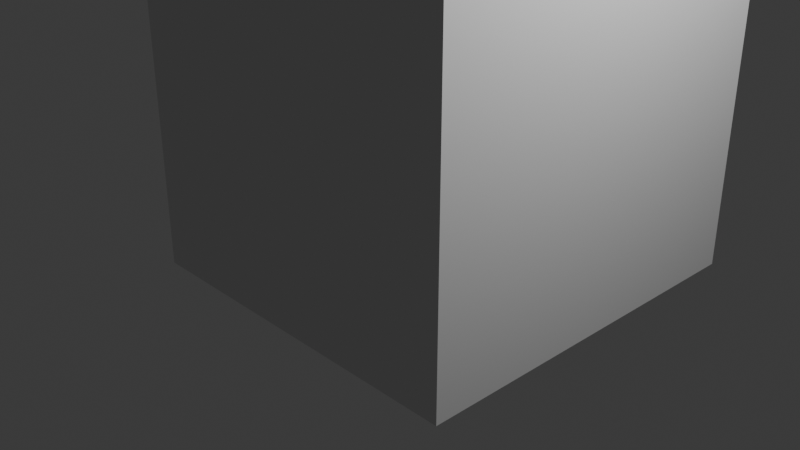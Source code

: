 # Source: corridor.blend  (saved by Blender 4.3.34; exported with 4.5.12 LTS)
import bpy
from mathutils import Matrix  # noqa: F401  (used for matrix-valued properties, if any)

bpy.ops.wm.read_factory_settings(use_empty=True)
scene = bpy.context.scene
scene.name = 'Scene'

# ---- collections
col_collection = bpy.data.collections.new('Collection'); scene.collection.children.link(col_collection)
col_collection_1 = bpy.data.collections.new('Collection 1'); scene.collection.children.link(col_collection_1)

# ---- world
world_world = bpy.data.worlds.new('World'); scene.world = world_world
world_world.use_nodes = True; world_world.node_tree.nodes.clear()
_N = world_world.node_tree.nodes; _L = world_world.node_tree.links
n0 = _N.new('ShaderNodeOutputWorld'); n0.name = 'World Output'; n0.location = (300, 300)
n1 = _N.new('ShaderNodeBackground'); n1.name = 'Background'; n1.location = (10, 300)
n1.inputs[0].default_value = (0.05088, 0.05088, 0.05088, 1.0)
_L.new(n1.outputs[0], n0.inputs[0])
n0.is_active_output = True
world_world.color = (0.05088, 0.05088, 0.05088)
world_world.sun_shadow_jitter_overblur = 0.0

# ---- cameras
cam_camera = bpy.data.cameras.new('Camera')
cam_camera.clip_end = 100.0
cam_camera.ortho_scale = 7.314

# ---- lights
light_light = bpy.data.lights.new('Light', 'POINT')
light_light.energy = 1000.0
light_light.shadow_soft_size = 0.1

# ---- meshes
me_cube_002 = bpy.data.meshes.new('Cube.002')
me_cube_002.from_pydata([(-2.0, -1.253, -0.7521), (-2.0, -1.253, 3.248), (-2.0, 2.747, -0.7521), (-2.0, 2.747, 3.248), (2.0, -1.253, -0.7521), (2.0, -1.253, 3.248), (2.0, 2.747, -0.7521), (2.0, 2.747, 3.248), (0.9333, -1.253, 2.581), (1.333, -1.253, 2.181), (1.616, -1.253, 2.864), (1.333, -1.253, 0.3146), (0.9333, -1.253, -0.08544), (1.616, -1.253, -0.3683), (-1.333, -1.253, 2.181), (-0.9333, -1.253, 2.581), (-1.616, -1.253, 2.864), (-0.9333, -1.253, -0.08544), (-1.333, -1.253, 0.3146), (-1.616, -1.253, -0.3683), (-0.9333, 2.747, 2.581), (-1.333, 2.747, 2.181), (-1.616, 2.747, 2.864), (-1.333, 2.747, 0.3146), (-0.9333, 2.747, -0.08544), (-1.616, 2.747, -0.3683), (1.333, 2.747, 2.181), (0.9333, 2.747, 2.581), (1.616, 2.747, 2.864), (0.9333, 2.747, -0.08544), (1.333, 2.747, 0.3146), (1.616, 2.747, -0.3683), (-0.9333, -1.053, 2.581), (-1.333, -1.053, 2.181), (1.333, -1.053, 2.181), (0.9333, -1.053, 2.581), (-0.9333, -1.053, -0.08544), (-1.333, -1.053, 0.3146), (0.9333, -1.053, -0.08544), (1.333, -1.053, 0.3146), (-0.4667, -1.253, 2.581), (0.7, -1.253, -0.08544), (-0.7, -1.253, -0.08544), (0.7, -1.053, -0.08544), (-0.7, -1.053, -0.08544), (0.4667, -1.253, 2.581), (-0.4667, -1.053, 2.581), (0.4667, -1.053, 2.581), (-0.7, -1.053, 0.3146), (-0.7, -1.253, 0.3146), (0.7, -1.053, 0.3146), (0.7, -1.253, 0.3146), (0.9333, 0.8467, 2.581), (1.333, 0.8467, 0.3146), (1.333, 0.8467, 2.181), (0.9333, 0.8467, -0.08544), (-1.333, 0.8467, 2.181), (-0.9333, 0.8467, -0.08544), (-0.9333, 0.8467, 2.581), (-1.333, 0.8467, 0.3146), (-1.333, 0.9608, 2.181), (0.9333, 0.9608, 2.581), (-0.9333, 0.9608, -0.08544), (1.333, 0.9608, 0.3146), (1.333, 0.9608, 2.181), (0.9333, 0.9608, -0.08544), (-0.9333, 0.9608, 2.581), (-1.333, 0.9608, 0.3146), (-0.84, -1.053, 0.6287), (-0.84, -1.253, 0.6287), (0.84, -1.053, 0.6287), (0.84, -1.253, 0.6287), (-0.7, -1.053, 0.5112), (-0.7, -1.253, 0.5112), (0.7, -1.053, 0.5112), (0.7, -1.253, 0.5112), (-0.7214, -1.053, 1.915), (-0.84, -1.053, 1.796), (-0.9444, -1.053, 1.971), (-0.782, -1.053, 2.018), (-0.84, -1.253, 1.796), (-0.7214, -1.253, 1.915), (-0.782, -1.253, 2.018), (-0.9444, -1.253, 1.971), (0.84, -1.053, 1.796), (0.7214, -1.053, 1.915), (0.782, -1.053, 2.018), (0.9444, -1.053, 1.971), (0.7214, -1.253, 1.915), (0.84, -1.253, 1.796), (0.9444, -1.253, 1.971), (0.782, -1.253, 2.018), (-0.9333, -0.8716, 2.581), (-1.333, -0.8716, 0.3146), (-1.333, -0.8716, 2.181), (-0.9333, -0.8716, -0.08544), (1.333, -0.8716, 2.181), (0.9333, -0.8716, -0.08544), (0.9333, -0.8716, 2.581), (1.333, -0.8716, 0.3146), (1.133, -1.053, 0.1146), (-1.133, -1.053, 0.1146), (1.133, -1.053, 2.381), (-1.133, -1.053, 2.381), (-1.133, -0.8716, 0.1146), (-1.133, -0.8716, 2.381), (1.133, -0.8716, 2.381), (1.133, -0.8716, 0.1146), (-1.133, -1.053, 2.181), (-1.133, -1.053, 0.3146), (-1.133, -0.8716, 0.3146), (-1.133, -0.8716, 2.181), (1.133, -0.8716, 2.181), (1.133, -1.053, 2.181), (1.133, -1.053, 0.3146), (1.133, -0.8716, 0.3146)], [], [(29, 31, 6, 2, 25, 24), (7, 3, 1, 5), (6, 7, 5, 4), (2, 6, 4, 0), (31, 30, 26, 28, 7, 6), (2, 3, 22, 21, 23, 25), (3, 7, 28, 27, 20, 22), (19, 18, 14, 16, 1, 0), (63, 64, 26, 30), (67, 23, 21, 60), (0, 1, 3, 2), (4, 13, 12, 41, 42, 17, 19, 0), (5, 1, 16, 15, 40, 45, 8, 10), (8, 9, 10), (11, 12, 13), (14, 15, 16), (17, 18, 19), (20, 21, 22), (23, 24, 25), (26, 27, 28), (29, 30, 31), (62, 24, 23, 67), (4, 5, 10, 9, 11, 13), (106, 102, 113, 112), (106, 102, 35, 98), (107, 100, 114, 115), (58, 52, 98, 35, 47, 46, 32, 92), (57, 95, 36, 44, 43, 38, 97, 55), (11, 9, 90, 89, 71, 75, 51), (44, 42, 41, 43), (18, 17, 42, 49), (76, 85, 88, 81), (49, 42, 44, 48), (71, 89, 84, 70), (73, 49, 48, 72), (41, 51, 50, 43), (39, 50, 74, 70, 84, 87, 34), (45, 40, 82, 81, 88, 91), (14, 18, 49, 73, 69, 80, 83), (9, 8, 45, 91, 90), (37, 33, 78, 77, 68, 72, 48), (80, 69, 68, 77), (15, 14, 83, 82, 40), (36, 101, 37, 48, 44), (38, 43, 50, 39, 100), (12, 11, 51, 41), (34, 87, 86, 47, 35, 102), (64, 54, 52, 61), (65, 55, 53, 63), (99, 96, 54, 53), (66, 58, 56, 60), (95, 57, 59, 93, 104), (93, 59, 56, 94), (62, 57, 55, 65), (66, 61, 52, 58), (20, 27, 61, 66), (24, 62, 65, 29), (20, 66, 60, 21), (29, 65, 63, 30), (26, 64, 61, 27), (57, 62, 67, 59), (59, 67, 60, 56), (53, 54, 64, 63), (79, 78, 33, 103, 32, 46), (75, 71, 70, 74), (51, 75, 74, 50), (69, 73, 72, 68), (76, 77, 78, 79), (80, 81, 82, 83), (84, 85, 86, 87), (88, 89, 90, 91), (80, 77, 76, 81), (88, 85, 84, 89), (47, 86, 85, 76, 79, 46), (93, 94, 111, 110), (104, 101, 109, 110), (58, 92, 105, 94, 56), (96, 99, 115, 112), (54, 96, 106, 98, 52), (55, 97, 107, 99, 53), (36, 95, 104, 101), (92, 32, 103, 105), (105, 103, 108, 111), (97, 38, 100, 107), (109, 110, 111, 108), (37, 93, 110, 109), (94, 33, 108, 111), (33, 37, 109, 108), (114, 113, 112, 115), (34, 96, 112, 113), (39, 34, 113, 114), (99, 39, 114, 115), (112, 96, 106), (107, 115, 99), (104, 110, 93), (105, 111, 94)])
_uv = me_cube_002.uv_layers.new(name='UVMap')
_uv.uv.foreach_set('vector', [0.4583, 0.4042, 0.423, 0.452, 0.375, 0.5, 0.4583, 0.25, 0.4583, 0.298, 0.4583, 0.3458, 0.625, 0.5, 0.875, 0.5, 0.875, 0.75, 0.625, 0.75, 0.4583, 0.5, 0.625, 0.5, 0.5417, 0.75, 0.4583, 0.75, 0.125, 0.5, 0.375, 0.5, 0.375, 0.75, 0.125, 0.75, 0.4583, 0.452, 0.4708, 0.4167, 0.5292, 0.4167, 0.5417, 0.452, 0.5417, 0.5, 0.4583, 0.5, 0.4583, 0.25, 0.5417, 0.25, 0.5417, 0.298, 0.5292, 0.3333, 0.4708, 0.3333, 0.4583, 0.298, 0.625, 0.25, 0.5417, 0.5, 0.5417, 0.452, 0.5417, 0.4042, 0.5417, 0.3458, 0.577, 0.298, 0.4583, 0.952, 0.4708, 0.9167, 0.5292, 0.9167, 0.5417, 0.952, 0.5417, 1.0, 0.4583, 1.0, 0.4708, 0.6027, 0.5292, 0.6027, 0.5292, 0.4167, 0.4708, 0.4167, 0.4708, 0.5938, 0.4708, 0.3333, 0.5292, 0.3333, 0.5292, 0.5938, 0.4583, 0.0, 0.5417, 0.0, 0.5417, 0.25, 0.4583, 0.25, 0.4583, 0.75, 0.4583, 0.798, 0.4583, 0.8458, 0.4583, 0.8604, 0.4583, 0.8896, 0.4583, 0.9042, 0.423, 0.952, 0.375, 1.0, 0.625, 0.75, 0.5417, 1.0, 0.5417, 0.952, 0.5417, 0.9042, 0.5417, 0.8896, 0.5417, 0.8604, 0.5417, 0.8458, 0.577, 0.798, 0.5417, 0.8333, 0.5292, 0.8333, 0.5417, 0.798, 0.4708, 0.8333, 0.4583, 0.8333, 0.4583, 0.798, 0.5292, 0.9167, 0.5417, 0.9167, 0.5417, 0.952, 0.4583, 0.9042, 0.4583, 0.9167, 0.423, 0.952, 0.5417, 0.3333, 0.5292, 0.3333, 0.5417, 0.298, 0.4708, 0.3333, 0.4583, 0.3333, 0.4583, 0.298, 0.5292, 0.4167, 0.5417, 0.4167, 0.5417, 0.452, 0.4583, 0.4042, 0.4583, 0.4167, 0.423, 0.452, 0.4583, 0.5951, 0.4583, 0.3458, 0.4708, 0.3333, 0.4708, 0.5938, 0.4583, 0.75, 0.5417, 0.75, 0.5417, 0.798, 0.5292, 0.8333, 0.4708, 0.8333, 0.4583, 0.798, 0.5354, 0.7162, 0.5354, 0.8181, 0.5292, 0.8125, 0.5292, 0.7135, 0.5354, 0.7162, 0.5354, 0.8181, 0.5417, 0.8237, 0.5417, 0.7189, 0.4646, 0.7162, 0.4646, 0.8181, 0.4708, 0.8125, 0.4708, 0.7135, 0.5417, 0.611, 0.5417, 0.614, 0.5417, 0.7189, 0.5417, 0.8237, 0.5417, 0.8369, 0.5417, 0.8631, 0.5417, 0.8762, 0.5417, 0.7436, 0.4583, 0.611, 0.4583, 0.7436, 0.4583, 0.8762, 0.4583, 0.8631, 0.4583, 0.8369, 0.4583, 0.8238, 0.4583, 0.7189, 0.4583, 0.614, 0.4708, 0.8333, 0.5292, 0.8333, 0.2324, 0.4024, 0.1598, 0.3, 0.2292, 0.4302, 0.2674, 0.5019, 0.3056, 0.5736, 0.4583, 0.8631, 0.4583, 0.8896, 0.4583, 0.8604, 0.4583, 0.8369, 0.4583, 0.9167, 0.4583, 0.9042, 0.0, 0.0, 0.1806, 0.2965, 0.0, 0.0, 0.0, 0.0, 0.0, 0.0, 0.0, 0.0, 0.0, 0.0, 0.0, 0.0, 0.0, 0.0, 0.0, 0.0, 0.0, 0.0, 0.0, 0.0, 0.0, 0.0, 0.0, 0.0, 0.0, 0.0, 0.0, 0.0, 0.0, 0.0, 0.0, 0.0, 0.0, 0.0, 0.0, 0.0, 0.0, 0.0, 0.0, 0.0, 0.0, 0.0, 0.0, 0.0, 0.0, 0.0, 0.0, 0.0, 0.0, 0.0, 0.0, 0.0, 0.0, 0.0, 0.0, 0.0, 0.5417, 0.8896, 0.0841, 0.1381, 0.01079, 0.02025, 0.142, 0.2666, 0.1291, 0.2423, 0.5292, 0.9167, 0.4583, 0.9167, 0.1806, 0.2965, 0.2257, 0.3707, 0.2708, 0.4448, 0.3528, 0.5794, 0.3967, 0.6615, 0.5292, 0.8333, 0.5417, 0.8458, 0.0, 0.0, 0.1291, 0.2423, 0.2324, 0.4024, 0.0, 0.0, 0.0, 0.0, 0.0, 0.0, 0.0, 0.0, 0.0, 0.0, 0.0, 0.0, 0.0, 0.0, 0.0, 0.0, 0.0, 0.0, 0.0, 0.0, 0.0, 0.0, 0.5417, 0.9042, 0.5292, 0.9167, 0.3967, 0.6615, 0.3891, 0.6391, 0.5417, 0.8896, 0.0, 0.0, 0.0, 0.0, 0.0, 0.0, 0.0, 0.0, 0.0, 0.0, 0.0, 0.0, 0.0, 0.0, 0.0, 0.0, 0.0, 0.0, 0.0, 0.0, 0.4583, 0.8333, 0.4708, 0.8333, 0.3056, 0.5736, 0.4583, 0.8604, 0.0, 0.0, 0.0, 0.0, 0.0, 0.0, 0.0, 0.0, 0.0, 0.0, 0.0, 0.0, 0.5292, 0.6027, 0.5292, 0.6146, 0.5417, 0.614, 0.5417, 0.6014, 0.4583, 0.6014, 0.4583, 0.614, 0.4708, 0.6146, 0.4708, 0.6027, 0.4708, 0.7135, 0.5292, 0.7135, 0.5292, 0.6146, 0.4708, 0.6146, 0.5417, 0.5951, 0.5417, 0.611, 0.5292, 0.6104, 0.5292, 0.5938, 0.4583, 0.7436, 0.4583, 0.611, 0.4708, 0.6104, 0.4708, 0.749, 0.4646, 0.7463, 0.4708, 0.749, 0.4708, 0.6104, 0.5292, 0.6104, 0.5292, 0.749, 0.4583, 0.5951, 0.4583, 0.611, 0.4583, 0.614, 0.4583, 0.6014, 0.5417, 0.5951, 0.5417, 0.6014, 0.5417, 0.614, 0.5417, 0.611, 0.5417, 0.3458, 0.5417, 0.4042, 0.5417, 0.6014, 0.5417, 0.5951, 0.4583, 0.3458, 0.4583, 0.5951, 0.4583, 0.6014, 0.4583, 0.4042, 0.5417, 0.3458, 0.5417, 0.5951, 0.5292, 0.5938, 0.5292, 0.3333, 0.4583, 0.4042, 0.4583, 0.6014, 0.4708, 0.6027, 0.4708, 0.4167, 0.5292, 0.4167, 0.5292, 0.6027, 0.5417, 0.6014, 0.5417, 0.4042, 0.4583, 0.611, 0.4583, 0.5951, 0.4708, 0.5938, 0.4708, 0.6104, 0.4708, 0.6104, 0.4708, 0.5938, 0.5292, 0.5938, 0.5292, 0.6104, 0.4708, 0.6146, 0.5292, 0.6146, 0.5292, 0.6027, 0.4708, 0.6027, 0.0, 0.0, 0.0, 0.0, 0.0, 0.0, 0.0, 0.0, 0.0, 0.0, 0.0, 0.0, 0.0, 0.0, 0.0, 0.0, 0.0, 0.0, 0.0, 0.0, 0.0, 0.0, 0.0, 0.0, 0.0, 0.0, 0.0, 0.0, 0.0, 0.0, 0.0, 0.0, 0.0, 0.0, 0.0, 0.0, 0.0, 0.0, 0.0, 0.0, 0.0, 0.0, 0.0, 0.0, 0.3528, 0.5794, 0.3611, 0.5931, 0.3611, 0.5931, 0.3967, 0.6615, 0.0, 0.0, 0.0, 0.0, 0.0, 0.0, 0.0, 0.0, 0.1528, 0.2868, 0.1598, 0.3, 0.2324, 0.4024, 0.1528, 0.2868, 0.0, 0.0, 0.0, 0.0, 0.0, 0.0, 0.0, 0.0, 0.0, 0.0, 0.0, 0.0, 0.0, 0.0, 0.0, 0.0, 0.0, 0.0, 0.0, 0.0, 0.0, 0.0, 0.0, 0.0, 0.0, 0.0, 0.0, 0.0, 0.4708, 0.749, 0.5292, 0.749, 0.5292, 0.749, 0.4708, 0.749, 0.4646, 0.7463, 0.4646, 0.8819, 0.4708, 0.8875, 0.4708, 0.749, 0.5417, 0.611, 0.5417, 0.7436, 0.5354, 0.7463, 0.5292, 0.749, 0.5292, 0.6104, 0.5292, 0.7135, 0.4708, 0.7135, 0.4708, 0.7135, 0.5292, 0.7135, 0.5292, 0.6146, 0.5292, 0.7135, 0.5354, 0.7162, 0.5417, 0.7189, 0.5417, 0.614, 0.4583, 0.614, 0.4583, 0.7189, 0.4646, 0.7162, 0.4708, 0.7135, 0.4708, 0.6146, 0.4583, 0.8762, 0.4583, 0.7436, 0.4646, 0.7463, 0.4646, 0.8819, 0.5417, 0.7436, 0.5417, 0.8762, 0.5354, 0.8819, 0.5354, 0.7463, 0.5354, 0.7463, 0.5354, 0.8819, 0.5292, 0.8875, 0.5292, 0.749, 0.4583, 0.7189, 0.4583, 0.8238, 0.4646, 0.8181, 0.4646, 0.7162, 0.4708, 0.8875, 0.4708, 0.749, 0.5292, 0.749, 0.5292, 0.8875, 0.4708, 0.8875, 0.4708, 0.749, 0.4708, 0.749, 0.4708, 0.8875, 0.5292, 0.749, 0.5292, 0.8875, 0.5292, 0.8875, 0.5292, 0.749, 0.0, 0.0, 0.0, 0.0, 0.0, 0.0, 0.0, 0.0, 0.4708, 0.8125, 0.5292, 0.8125, 0.5292, 0.7135, 0.4708, 0.7135, 0.5292, 0.8125, 0.5292, 0.7135, 0.5292, 0.7135, 0.5292, 0.8125, 0.0, 0.0, 0.0, 0.0, 0.0, 0.0, 0.0, 0.0, 0.4708, 0.7135, 0.4708, 0.8125, 0.4708, 0.8125, 0.4708, 0.7135, 0.0, 0.0, 0.0, 0.0, 0.0, 0.0, 0.0, 0.0, 0.0, 0.0, 0.0, 0.0, 0.0, 0.0, 0.0, 0.0, 0.0, 0.0, 0.0, 0.0, 0.0, 0.0, 0.0, 0.0])
me_cube_002.update()
me_cube_003 = bpy.data.meshes.new('Cube.003')
me_cube_003.from_pydata([(-2.0, -1.253, -0.7521), (2.0, -1.253, -0.7521), (-1.333, -1.253, -0.7521), (-2.0, -1.253, 0.6589), (2.0, -1.253, 0.8728), (-2.0, -1.253, 0.8728), (1.333, -1.253, -0.7521), (2.0, -1.253, 0.6589), (-1.333, -1.253, 0.6589), (1.333, -1.253, 0.6589), (-1.333, -1.253, 0.8728), (1.333, -1.253, 0.8728), (-0.6479, -1.253, 0.8728), (0.6479, -1.253, 0.8728), (-0.4444, -1.253, -0.7521), (0.4444, -1.253, -0.7521), (-0.3239, -1.253, 0.6589), (0.3239, -1.253, 0.6589), (-2.0, -1.453, -0.7521), (2.0, -1.453, -0.7521), (-1.333, -1.453, -0.7521), (-2.0, -1.453, 0.6589), (2.0, -1.453, 0.8728), (-2.0, -1.453, 0.8728), (1.333, -1.453, -0.7521), (2.0, -1.453, 0.6589), (-1.333, -1.453, 0.6589), (1.333, -1.453, 0.6589), (-1.333, -1.453, 0.8728), (1.333, -1.453, 0.8728), (-0.6479, -1.453, 0.8728), (0.6479, -1.453, 0.8728), (-0.4444, -1.453, -0.7521), (0.4444, -1.453, -0.7521), (-0.3239, -1.453, 0.6589), (0.3239, -1.453, 0.6589)], [], [(4, 7, 9, 11), (7, 1, 6, 9), (10, 8, 3, 5), (12, 16, 8, 10), (8, 2, 0, 3), (16, 14, 2, 8), (9, 6, 15, 17), (17, 15, 14, 16), (11, 9, 17, 13), (22, 29, 27, 25), (25, 27, 24, 19), (28, 23, 21, 26), (30, 28, 26, 34), (26, 21, 18, 20), (34, 26, 20, 32), (27, 35, 33, 24), (35, 34, 32, 33), (29, 31, 35, 27), (1, 7, 25, 19), (5, 3, 21, 23), (6, 1, 19, 24), (13, 17, 35, 31), (10, 5, 23, 28), (12, 10, 28, 30), (0, 2, 20, 18), (16, 12, 30, 34), (2, 14, 32, 20), (4, 11, 29, 22), (11, 13, 31, 29), (14, 15, 33, 32), (7, 4, 22, 25), (15, 6, 24, 33), (3, 0, 18, 21), (17, 16, 34, 35)])
_uv = me_cube_003.uv_layers.new(name='UVMap')
_uv.uv.foreach_set('vector', [0.0, 0.0, 0.0, 0.0, 0.0, 0.0, 0.0, 0.0, 0.0, 0.0, 0.0, 0.0, 0.0, 0.0, 0.0, 0.0, 0.0, 0.0, 0.0, 0.0, 0.0, 0.0, 0.0, 0.0, 0.0, 0.0, 0.0, 0.0, 0.0, 0.0, 0.0, 0.0, 0.0, 0.0, 0.0, 0.0, 0.0, 0.0, 0.0, 0.0, 0.0, 0.0, 0.0, 0.0, 0.0, 0.0, 0.0, 0.0, 0.0, 0.0, 0.0, 0.0, 0.0, 0.0, 0.0, 0.0, 0.0, 0.0, 0.0, 0.0, 0.0, 0.0, 0.0, 0.0, 0.0, 0.0, 0.0, 0.0, 0.0, 0.0, 0.0, 0.0, 0.0, 0.0, 0.0, 0.0, 0.0, 0.0, 0.0, 0.0, 0.0, 0.0, 0.0, 0.0, 0.0, 0.0, 0.0, 0.0, 0.0, 0.0, 0.0, 0.0, 0.0, 0.0, 0.0, 0.0, 0.0, 0.0, 0.0, 0.0, 0.0, 0.0, 0.0, 0.0, 0.0, 0.0, 0.0, 0.0, 0.0, 0.0, 0.0, 0.0, 0.0, 0.0, 0.0, 0.0, 0.0, 0.0, 0.0, 0.0, 0.0, 0.0, 0.0, 0.0, 0.0, 0.0, 0.0, 0.0, 0.0, 0.0, 0.0, 0.0, 0.0, 0.0, 0.0, 0.0, 0.0, 0.0, 0.0, 0.0, 0.0, 0.0, 0.0, 0.0, 0.0, 0.0, 0.0, 0.0, 0.0, 0.0, 0.0, 0.0, 0.0, 0.0, 0.0, 0.0, 0.0, 0.0, 0.0, 0.0, 0.0, 0.0, 0.0, 0.0, 0.0, 0.0, 0.0, 0.0, 0.0, 0.0, 0.0, 0.0, 0.0, 0.0, 0.0, 0.0, 0.0, 0.0, 0.0, 0.0, 0.0, 0.0, 0.0, 0.0, 0.0, 0.0, 0.0, 0.0, 0.0, 0.0, 0.0, 0.0, 0.0, 0.0, 0.0, 0.0, 0.0, 0.0, 0.0, 0.0, 0.0, 0.0, 0.0, 0.0, 0.0, 0.0, 0.0, 0.0, 0.0, 0.0, 0.0, 0.0, 0.0, 0.0, 0.0, 0.0, 0.0, 0.0, 0.0, 0.0, 0.0, 0.0, 0.0, 0.0, 0.0, 0.0, 0.0, 0.0, 0.0, 0.0, 0.0, 0.0, 0.0, 0.0, 0.0, 0.0, 0.0, 0.0, 0.0, 0.0, 0.0, 0.0, 0.0, 0.0, 0.0, 0.0, 0.0, 0.0, 0.0, 0.0, 0.0, 0.0, 0.0, 0.0, 0.0, 0.0, 0.0, 0.0, 0.0, 0.0, 0.0, 0.0, 0.0, 0.0, 0.0, 0.0, 0.0, 0.0, 0.0, 0.0, 0.0, 0.0])
me_cube_003.update()
me_cube_004 = bpy.data.meshes.new('Cube.004')
me_cube_004.from_pydata([(-2.0, -1.253, 3.248), (2.0, -1.253, 3.248), (-1.333, -1.253, 3.248), (1.333, -1.253, 3.248), (2.0, -1.253, 0.8728), (-2.0, -1.253, 0.8728), (-1.333, -1.253, 0.8728), (1.333, -1.253, 0.8728), (-0.6479, -1.253, 0.8728), (0.6479, -1.253, 0.8728), (-0.3239, -1.253, 0.6589), (0.3239, -1.253, 0.6589), (0.4444, -1.253, 3.248), (-0.4444, -1.253, 3.248), (-2.0, -1.453, 3.248), (2.0, -1.453, 3.248), (-1.333, -1.453, 3.248), (1.333, -1.453, 3.248), (2.0, -1.453, 0.8728), (-2.0, -1.453, 0.8728), (-1.333, -1.453, 0.8728), (1.333, -1.453, 0.8728), (-0.6479, -1.453, 0.8728), (0.6479, -1.453, 0.8728), (-0.3239, -1.453, 0.6589), (0.3239, -1.453, 0.6589), (0.4444, -1.453, 3.248), (-0.4444, -1.453, 3.248)], [], [(2, 6, 5, 0), (1, 4, 7, 3), (13, 8, 6, 2), (3, 7, 9, 12), (12, 9, 8, 13), (9, 11, 10, 8), (16, 14, 19, 20), (15, 17, 21, 18), (27, 16, 20, 22), (17, 26, 23, 21), (26, 27, 22, 23), (23, 22, 24, 25), (7, 4, 18, 21), (2, 0, 14, 16), (13, 2, 16, 27), (0, 5, 19, 14), (1, 3, 17, 15), (11, 9, 23, 25), (6, 8, 22, 20), (8, 10, 24, 22), (5, 6, 20, 19), (10, 11, 25, 24), (9, 7, 21, 23), (3, 12, 26, 17), (4, 1, 15, 18), (12, 13, 27, 26)])
_uv = me_cube_004.uv_layers.new(name='UVMap')
_uv.uv.foreach_set('vector', [0.0, 0.0, 0.0, 0.0, 0.0, 0.0, 0.0, 0.0, 0.0, 0.0, 0.0, 0.0, 0.0, 0.0, 0.0, 0.0, 0.0, 0.0, 0.0, 0.0, 0.0, 0.0, 0.0, 0.0, 0.0, 0.0, 0.0, 0.0, 0.0, 0.0, 0.0, 0.0, 0.0, 0.0, 0.0, 0.0, 0.0, 0.0, 0.0, 0.0, 0.0, 0.0, 0.0, 0.0, 0.0, 0.0, 0.0, 0.0, 0.0, 0.0, 0.0, 0.0, 0.0, 0.0, 0.0, 0.0, 0.0, 0.0, 0.0, 0.0, 0.0, 0.0, 0.0, 0.0, 0.0, 0.0, 0.0, 0.0, 0.0, 0.0, 0.0, 0.0, 0.0, 0.0, 0.0, 0.0, 0.0, 0.0, 0.0, 0.0, 0.0, 0.0, 0.0, 0.0, 0.0, 0.0, 0.0, 0.0, 0.0, 0.0, 0.0, 0.0, 0.0, 0.0, 0.0, 0.0, 0.0, 0.0, 0.0, 0.0, 0.0, 0.0, 0.0, 0.0, 0.0, 0.0, 0.0, 0.0, 0.0, 0.0, 0.0, 0.0, 0.0, 0.0, 0.0, 0.0, 0.0, 0.0, 0.0, 0.0, 0.0, 0.0, 0.0, 0.0, 0.0, 0.0, 0.0, 0.0, 0.0, 0.0, 0.0, 0.0, 0.0, 0.0, 0.0, 0.0, 0.0, 0.0, 0.0, 0.0, 0.0, 0.0, 0.0, 0.0, 0.0, 0.0, 0.0, 0.0, 0.0, 0.0, 0.0, 0.0, 0.0, 0.0, 0.0, 0.0, 0.0, 0.0, 0.0, 0.0, 0.0, 0.0, 0.0, 0.0, 0.0, 0.0, 0.0, 0.0, 0.0, 0.0, 0.0, 0.0, 0.0, 0.0, 0.0, 0.0, 0.0, 0.0, 0.0, 0.0, 0.0, 0.0, 0.0, 0.0, 0.0, 0.0, 0.0, 0.0, 0.0, 0.0, 0.0, 0.0, 0.0, 0.0, 0.0, 0.0, 0.0, 0.0, 0.0, 0.0, 0.0, 0.0, 0.0, 0.0, 0.0, 0.0, 0.0, 0.0])
me_cube_004.update()
me_cube_001 = bpy.data.meshes.new('Cube.001')
me_cube_001.from_pydata([(-1.0, -1.0, -1.0), (-1.0, -1.0, 1.0), (-1.0, 1.0, -1.0), (-1.0, 1.0, 1.0), (1.0, -1.0, -1.0), (1.0, -1.0, 1.0), (1.0, 1.0, -1.0), (1.0, 1.0, 1.0), (0.6667, -1.0, 0.6667), (0.6667, -1.0, -0.6667), (-0.6667, -1.0, 0.6667), (-0.6667, -1.0, -0.6667), (-0.6667, 1.0, 0.6667), (-0.6667, 1.0, -0.6667), (0.6667, 1.0, 0.6667), (0.6667, 1.0, -0.6667)], [], [(3, 7, 14, 12), (5, 1, 10, 8), (7, 3, 1, 5), (6, 7, 5, 4), (2, 6, 4, 0), (15, 6, 2, 13), (11, 13, 12, 10), (2, 3, 12, 13), (4, 9, 11, 0), (12, 14, 8, 10), (4, 5, 8, 9), (11, 10, 1, 0), (15, 14, 7, 6), (0, 1, 3, 2), (13, 11, 9, 15), (9, 8, 14, 15)])
_uv = me_cube_001.uv_layers.new(name='UVMap')
_uv.uv.foreach_set('vector', [0.625, 0.25, 0.5417, 0.5, 0.5417, 0.4167, 0.5417, 0.3333, 0.625, 0.75, 0.5417, 1.0, 0.5417, 0.9167, 0.5417, 0.8333, 0.625, 0.5, 0.875, 0.5, 0.875, 0.75, 0.625, 0.75, 0.4583, 0.5, 0.625, 0.5, 0.5417, 0.75, 0.4583, 0.75, 0.125, 0.5, 0.375, 0.5, 0.375, 0.75, 0.125, 0.75, 0.4583, 0.4167, 0.375, 0.5, 0.4583, 0.25, 0.4583, 0.3333, 0.4583, 0.9167, 0.4583, 0.3333, 0.5417, 0.3333, 0.5417, 0.9167, 0.4583, 0.25, 0.5417, 0.25, 0.5417, 0.3333, 0.4583, 0.3333, 0.4583, 0.75, 0.4583, 0.8333, 0.4583, 0.9167, 0.375, 1.0, 0.5417, 0.3333, 0.5417, 0.4167, 0.5417, 0.8333, 0.5417, 0.9167, 0.4583, 0.75, 0.5417, 0.75, 0.5417, 0.8333, 0.4583, 0.8333, 0.4583, 0.9167, 0.5417, 0.9167, 0.5417, 1.0, 0.4583, 1.0, 0.4583, 0.4167, 0.5417, 0.4167, 0.5417, 0.5, 0.4583, 0.5, 0.4583, 0.0, 0.5417, 0.0, 0.5417, 0.25, 0.4583, 0.25, 0.4583, 0.3333, 0.4583, 0.9167, 0.4583, 0.8333, 0.4583, 0.4167, 0.4583, 0.8333, 0.5417, 0.8333, 0.5417, 0.4167, 0.4583, 0.4167])
me_cube_001.update()

# ---- objects
ob_light = bpy.data.objects.new('Light', light_light)
ob_camera = bpy.data.objects.new('Camera', cam_camera)
ob_cube_001 = bpy.data.objects.new('Cube.001', me_cube_002)
ob_cube_002 = bpy.data.objects.new('Cube.002', me_cube_003)
ob_cube_003 = bpy.data.objects.new('Cube.003', me_cube_004)
ob_cube = bpy.data.objects.new('Cube', me_cube_001)

# ---- transforms, parenting, visibility, modifiers, constraints
ob_light.location = (4.076, 1.005, 5.904)
ob_light.rotation_euler = (0.6503, 0.05522, 1.866)
ob_light.lock_rotations_4d = False
ob_light.empty_display_type = 'ARROWS'
ob_light.color = (0.0, 0.0, 0.0, 0.0)
ob_light.lineart.crease_threshold = 0.0
ob_camera.location = (7.359, -6.926, 4.958)
ob_camera.rotation_euler = (1.109, 0.0, 0.8149)
ob_camera.lock_rotations_4d = False
ob_camera.empty_display_type = 'ARROWS'
ob_camera.color = (0.0, 0.0, 0.0, 0.0)
ob_camera.display_type = 'WIRE'
ob_camera.lineart.crease_threshold = 0.0
ob_cube_001.location = (0.0, 0.0, 0.0)
ob_cube_002.location = (0.0, 0.0, 0.0)
ob_cube_003.location = (0.0, 0.0, 0.0)
ob_cube.location = (0.0, 0.0, 0.0)

# ---- collection membership
col_collection.objects.link(ob_light)
col_collection.objects.link(ob_camera)
col_collection.objects.link(ob_cube_001)
col_collection.objects.link(ob_cube_002)
col_collection.objects.link(ob_cube_003)
col_collection_1.objects.link(ob_cube)
def _layer_coll(name, lc=None):
    lc = lc or bpy.context.view_layer.layer_collection
    for c in lc.children:
        if c.name == name: return c
        r = _layer_coll(name, c)
        if r: return r
_layer_coll('Collection 1').exclude = True

# ---- scene / render settings (as saved in the file)
scene.camera = ob_camera
scene.frame_start = 1; scene.frame_end = 250; scene.frame_set(1)
scene.render.engine = 'BLENDER_EEVEE_NEXT'
bpy.context.view_layer.update()
